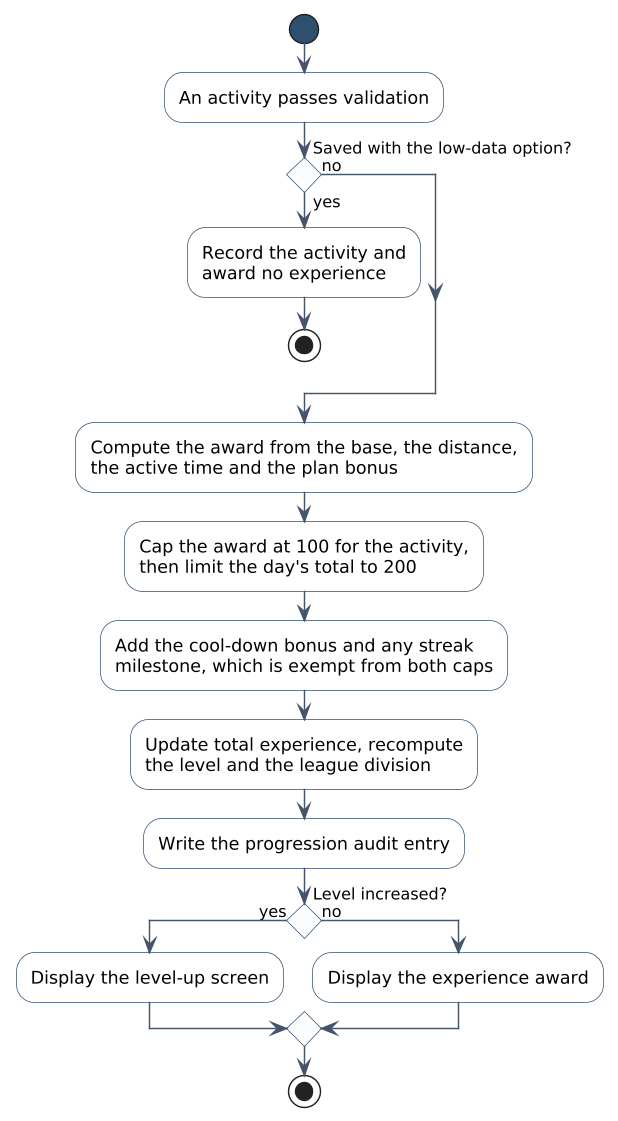

The diagram above was rendered by PlantUML. Its source (embedded in the PNG):
@startuml figure-2-28-f9-activity
skinparamlocked dpi 140
' Figure 2.28 - F9 activity diagram
' Runiac Final Project Document (FYP-26-S2-38), Chapter 2
skinparam backgroundColor White
skinparam shadowing false
skinparam defaultFontName "Segoe UI"
skinparam ArrowColor #44546A
skinparam ArrowFontSize 11
skinparam activity {
  BackgroundColor White
  BorderColor #2F4F6F
  FontSize 12
  DiamondBackgroundColor #FBFCFD
  DiamondBorderColor #2F4F6F
  DiamondFontSize 11
  StartColor #2F4F6F
  EndColor #2F4F6F
  BarColor #2F4F6F
}
skinparam conditionStyle diamond


start
:An activity passes validation;
if (Saved with the low-data option?) then (yes)
  :Record the activity and
  award no experience;
  stop
else (no)
endif
:Compute the award from the base, the distance,
the active time and the plan bonus;
:Cap the award at 100 for the activity,
then limit the day's total to 200;
:Add the cool-down bonus and any streak
milestone, which is exempt from both caps;
:Update total experience, recompute
the level and the league division;
:Write the progression audit entry;
if (Level increased?) then (yes)
  :Display the level-up screen;
else (no)
  :Display the experience award;
endif
stop
@enduml